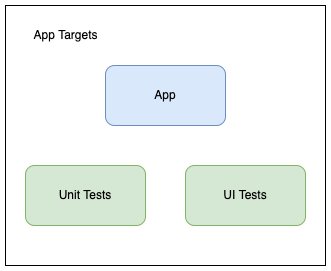

The diagram above was exported from draw.io. Its source (the exported page's mxGraphModel, read from the mxfile embedded in the PNG):
<mxGraphModel dx="811" dy="411" grid="1" gridSize="10" guides="1" tooltips="1" connect="1" arrows="1" fold="1" page="1" pageScale="1" pageWidth="850" pageHeight="1100" math="0" shadow="0">
  <root>
    <mxCell id="0" />
    <mxCell id="1" parent="0" />
    <mxCell id="NDlHGSQAcpqo5I72cpPU-19" value="" style="rounded=0;whiteSpace=wrap;html=1;" vertex="1" parent="1">
      <mxGeometry x="120" y="160" width="320" height="260" as="geometry" />
    </mxCell>
    <mxCell id="NDlHGSQAcpqo5I72cpPU-21" value="App" style="rounded=1;whiteSpace=wrap;html=1;fillColor=#dae8fc;strokeColor=#6c8ebf;" vertex="1" parent="1">
      <mxGeometry x="220" y="220" width="120" height="60" as="geometry" />
    </mxCell>
    <mxCell id="NDlHGSQAcpqo5I72cpPU-23" value="Unit Tests" style="rounded=1;whiteSpace=wrap;html=1;fillColor=#d5e8d4;strokeColor=#82b366;" vertex="1" parent="1">
      <mxGeometry x="140" y="320" width="120" height="60" as="geometry" />
    </mxCell>
    <mxCell id="NDlHGSQAcpqo5I72cpPU-24" value="UI Tests" style="rounded=1;whiteSpace=wrap;html=1;fillColor=#d5e8d4;strokeColor=#82b366;" vertex="1" parent="1">
      <mxGeometry x="300" y="320" width="120" height="60" as="geometry" />
    </mxCell>
    <mxCell id="NDlHGSQAcpqo5I72cpPU-25" value="App Targets" style="text;html=1;align=center;verticalAlign=middle;resizable=0;points=[];autosize=1;strokeColor=none;fillColor=none;" vertex="1" parent="1">
      <mxGeometry x="140" y="180" width="80" height="20" as="geometry" />
    </mxCell>
  </root>
</mxGraphModel>